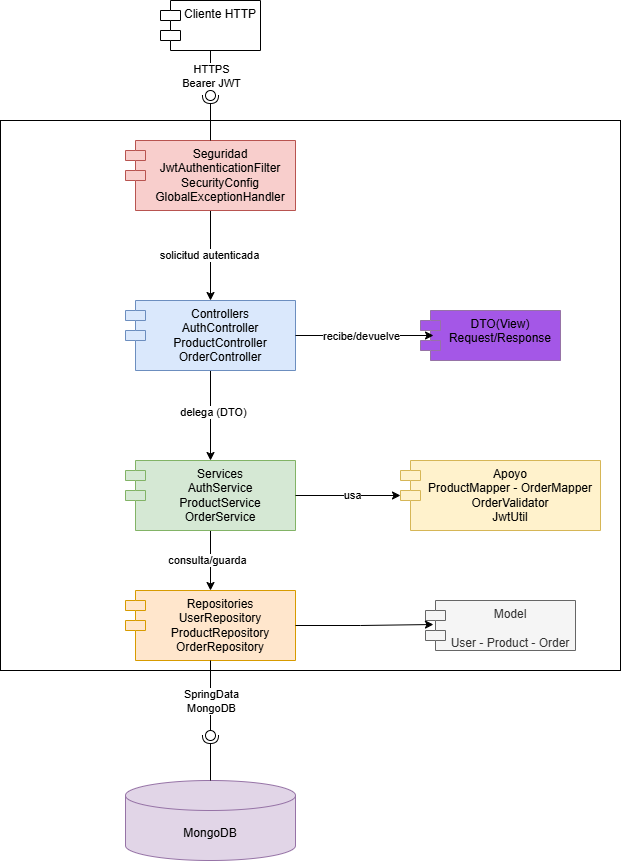

The diagram above was exported from draw.io. Its source (the exported page's mxGraphModel, read from the mxfile embedded in the PNG):
<mxGraphModel dx="1771" dy="988" grid="1" gridSize="10" guides="1" tooltips="1" connect="1" arrows="1" fold="1" page="1" pageScale="1" pageWidth="827" pageHeight="1169" math="0" shadow="0">
  <root>
    <mxCell id="0" />
    <mxCell id="1" parent="0" />
    <mxCell id="UQamxuffPszrDgwIgGiG-2" parent="1" style="shape=module;align=left;spacingLeft=20;align=center;verticalAlign=top;whiteSpace=wrap;html=1;" value="Cliente HTTP" vertex="1">
      <mxGeometry height="50" width="100" x="340" y="90" as="geometry" />
    </mxCell>
    <mxCell id="UQamxuffPszrDgwIgGiG-9" edge="1" parent="1" source="UQamxuffPszrDgwIgGiG-3" style="edgeStyle=orthogonalEdgeStyle;rounded=0;orthogonalLoop=1;jettySize=auto;html=1;" target="UQamxuffPszrDgwIgGiG-8">
      <mxGeometry relative="1" as="geometry" />
    </mxCell>
    <mxCell id="UQamxuffPszrDgwIgGiG-10" connectable="0" parent="UQamxuffPszrDgwIgGiG-9" style="edgeLabel;html=1;align=center;verticalAlign=middle;resizable=0;points=[];" value="solicitud autenticada" vertex="1">
      <mxGeometry relative="1" x="-0.0222" y="-2" as="geometry">
        <mxPoint as="offset" />
      </mxGeometry>
    </mxCell>
    <mxCell id="UQamxuffPszrDgwIgGiG-3" parent="1" style="shape=module;align=left;spacingLeft=20;align=center;verticalAlign=top;whiteSpace=wrap;html=1;fillColor=#f8cecc;strokeColor=#b85450;" value="Seguridad&lt;br&gt;JwtAuthenticationFilter&lt;br&gt;SecurityConfig&lt;br&gt;GlobalExceptionHandler" vertex="1">
      <mxGeometry height="70" width="170" x="305" y="230" as="geometry" />
    </mxCell>
    <mxCell id="UQamxuffPszrDgwIgGiG-4" edge="1" parent="1" source="UQamxuffPszrDgwIgGiG-3" style="rounded=0;orthogonalLoop=1;jettySize=auto;html=1;endArrow=halfCircle;endFill=0;endSize=6;strokeWidth=1;sketch=0;exitX=0.5;exitY=0;exitDx=0;exitDy=0;" value="">
      <mxGeometry relative="1" as="geometry">
        <mxPoint x="385" y="230" as="sourcePoint" />
        <mxPoint x="390" y="185" as="targetPoint" />
      </mxGeometry>
    </mxCell>
    <mxCell id="UQamxuffPszrDgwIgGiG-5" edge="1" parent="1" source="UQamxuffPszrDgwIgGiG-2" style="rounded=0;orthogonalLoop=1;jettySize=auto;html=1;endArrow=oval;endFill=0;sketch=0;sourcePerimeterSpacing=0;targetPerimeterSpacing=0;endSize=10;exitX=0.5;exitY=1;exitDx=0;exitDy=0;" value="">
      <mxGeometry relative="1" as="geometry">
        <mxPoint x="374" y="185" as="sourcePoint" />
        <mxPoint x="390" y="185" as="targetPoint" />
      </mxGeometry>
    </mxCell>
    <mxCell id="UQamxuffPszrDgwIgGiG-7" connectable="0" parent="UQamxuffPszrDgwIgGiG-5" style="edgeLabel;html=1;align=center;verticalAlign=middle;resizable=0;points=[];" value="HTTPS&lt;br&gt;Bearer JWT" vertex="1">
      <mxGeometry relative="1" x="0.1111" as="geometry">
        <mxPoint as="offset" />
      </mxGeometry>
    </mxCell>
    <mxCell id="UQamxuffPszrDgwIgGiG-6" parent="1" style="ellipse;whiteSpace=wrap;html=1;align=center;aspect=fixed;fillColor=none;strokeColor=none;resizable=0;perimeter=centerPerimeter;rotatable=0;allowArrows=0;points=[];outlineConnect=1;" value="" vertex="1">
      <mxGeometry height="10" width="10" x="389" y="180" as="geometry" />
    </mxCell>
    <mxCell id="UQamxuffPszrDgwIgGiG-15" edge="1" parent="1" source="UQamxuffPszrDgwIgGiG-8" style="edgeStyle=orthogonalEdgeStyle;rounded=0;orthogonalLoop=1;jettySize=auto;html=1;exitX=0.5;exitY=1;exitDx=0;exitDy=0;entryX=0.5;entryY=0;entryDx=0;entryDy=0;" target="UQamxuffPszrDgwIgGiG-14">
      <mxGeometry relative="1" as="geometry" />
    </mxCell>
    <mxCell id="UQamxuffPszrDgwIgGiG-16" connectable="0" parent="UQamxuffPszrDgwIgGiG-15" style="edgeLabel;html=1;align=center;verticalAlign=middle;resizable=0;points=[];" value="delega (DTO)" vertex="1">
      <mxGeometry relative="1" x="-0.0889" y="2" as="geometry">
        <mxPoint as="offset" />
      </mxGeometry>
    </mxCell>
    <mxCell id="UQamxuffPszrDgwIgGiG-8" parent="1" style="shape=module;align=left;spacingLeft=20;align=center;verticalAlign=top;whiteSpace=wrap;html=1;fillColor=#dae8fc;strokeColor=#6c8ebf;" value="Controllers&lt;br&gt;AuthController&lt;br&gt;ProductController&lt;br&gt;OrderController" vertex="1">
      <mxGeometry height="70" width="170" x="305" y="390" as="geometry" />
    </mxCell>
    <mxCell id="UQamxuffPszrDgwIgGiG-11" parent="1" style="shape=module;align=left;spacingLeft=20;align=center;verticalAlign=top;whiteSpace=wrap;html=1;fillColor=#A457E7;strokeColor=#9673a6;" value="DTO(View)&lt;br&gt;Request/Response" vertex="1">
      <mxGeometry height="50" width="140" x="600" y="400" as="geometry" />
    </mxCell>
    <mxCell id="UQamxuffPszrDgwIgGiG-12" edge="1" parent="1" source="UQamxuffPszrDgwIgGiG-8" style="edgeStyle=orthogonalEdgeStyle;rounded=0;orthogonalLoop=1;jettySize=auto;html=1;exitX=1;exitY=0.5;exitDx=0;exitDy=0;entryX=0.093;entryY=0.5;entryDx=0;entryDy=0;entryPerimeter=0;" target="UQamxuffPszrDgwIgGiG-11">
      <mxGeometry relative="1" as="geometry" />
    </mxCell>
    <mxCell id="UQamxuffPszrDgwIgGiG-13" connectable="0" parent="UQamxuffPszrDgwIgGiG-12" style="edgeLabel;html=1;align=center;verticalAlign=middle;resizable=0;points=[];" value="recibe/devuelve" vertex="1">
      <mxGeometry relative="1" x="-0.4059" as="geometry">
        <mxPoint x="24" as="offset" />
      </mxGeometry>
    </mxCell>
    <mxCell id="UQamxuffPszrDgwIgGiG-22" edge="1" parent="1" source="UQamxuffPszrDgwIgGiG-14" style="edgeStyle=orthogonalEdgeStyle;rounded=0;orthogonalLoop=1;jettySize=auto;html=1;exitX=0.5;exitY=1;exitDx=0;exitDy=0;entryX=0.5;entryY=0;entryDx=0;entryDy=0;" target="UQamxuffPszrDgwIgGiG-21">
      <mxGeometry relative="1" as="geometry" />
    </mxCell>
    <mxCell id="UQamxuffPszrDgwIgGiG-23" connectable="0" parent="UQamxuffPszrDgwIgGiG-22" style="edgeLabel;html=1;align=center;verticalAlign=middle;resizable=0;points=[];" value="consulta/guarda" vertex="1">
      <mxGeometry relative="1" x="-0.0333" y="-4" as="geometry">
        <mxPoint as="offset" />
      </mxGeometry>
    </mxCell>
    <mxCell id="UQamxuffPszrDgwIgGiG-14" parent="1" style="shape=module;align=left;spacingLeft=20;align=center;verticalAlign=top;whiteSpace=wrap;html=1;fillColor=#d5e8d4;strokeColor=#82b366;" value="Services&lt;br&gt;AuthService&lt;br&gt;ProductService&lt;br&gt;OrderService" vertex="1">
      <mxGeometry height="70" width="170" x="305" y="550" as="geometry" />
    </mxCell>
    <mxCell id="UQamxuffPszrDgwIgGiG-18" parent="1" style="shape=module;align=left;spacingLeft=20;align=center;verticalAlign=top;whiteSpace=wrap;html=1;fillColor=#fff2cc;strokeColor=#d6b656;" value="Apoyo&lt;br&gt;ProductMapper - OrderMapper&lt;br&gt;OrderValidator&lt;br&gt;JwtUtil" vertex="1">
      <mxGeometry height="70" width="200" x="580" y="550" as="geometry" />
    </mxCell>
    <mxCell id="UQamxuffPszrDgwIgGiG-19" edge="1" parent="1" source="UQamxuffPszrDgwIgGiG-14" style="edgeStyle=orthogonalEdgeStyle;rounded=0;orthogonalLoop=1;jettySize=auto;html=1;exitX=1;exitY=0.5;exitDx=0;exitDy=0;entryX=0;entryY=0;entryDx=0;entryDy=35;entryPerimeter=0;" target="UQamxuffPszrDgwIgGiG-18">
      <mxGeometry relative="1" as="geometry" />
    </mxCell>
    <mxCell id="UQamxuffPszrDgwIgGiG-20" connectable="0" parent="UQamxuffPszrDgwIgGiG-19" style="edgeLabel;html=1;align=center;verticalAlign=middle;resizable=0;points=[];" value="usa" vertex="1">
      <mxGeometry relative="1" x="0.0747" y="1" as="geometry">
        <mxPoint as="offset" />
      </mxGeometry>
    </mxCell>
    <mxCell id="UQamxuffPszrDgwIgGiG-21" parent="1" style="shape=module;align=left;spacingLeft=20;align=center;verticalAlign=top;whiteSpace=wrap;html=1;fillColor=#ffe6cc;strokeColor=#d79b00;" value="Repositories&lt;br&gt;UserRepository&lt;br&gt;ProductRepository&lt;br&gt;OrderRepository" vertex="1">
      <mxGeometry height="70" width="170" x="305" y="680" as="geometry" />
    </mxCell>
    <mxCell id="UQamxuffPszrDgwIgGiG-24" parent="1" style="shape=module;align=left;spacingLeft=20;align=center;verticalAlign=top;whiteSpace=wrap;html=1;fillColor=#f5f5f5;fontColor=#333333;strokeColor=#666666;" value="Model&lt;br&gt;&lt;br&gt;User - Product - Order&lt;div&gt;&lt;br/&gt;&lt;/div&gt;" vertex="1">
      <mxGeometry height="50" width="150" x="605" y="690" as="geometry" />
    </mxCell>
    <mxCell id="UQamxuffPszrDgwIgGiG-25" edge="1" parent="1" source="UQamxuffPszrDgwIgGiG-21" style="edgeStyle=orthogonalEdgeStyle;rounded=0;orthogonalLoop=1;jettySize=auto;html=1;entryX=0.053;entryY=0.48;entryDx=0;entryDy=0;entryPerimeter=0;" target="UQamxuffPszrDgwIgGiG-24">
      <mxGeometry relative="1" as="geometry" />
    </mxCell>
    <mxCell id="UQamxuffPszrDgwIgGiG-26" parent="1" style="shape=cylinder3;whiteSpace=wrap;html=1;boundedLbl=1;backgroundOutline=1;size=15;fillColor=#e1d5e7;strokeColor=#9673a6;" value="MongoDB" vertex="1">
      <mxGeometry height="80" width="170" x="305" y="870" as="geometry" />
    </mxCell>
    <mxCell id="UQamxuffPszrDgwIgGiG-27" edge="1" parent="1" source="UQamxuffPszrDgwIgGiG-26" style="rounded=0;orthogonalLoop=1;jettySize=auto;html=1;endArrow=halfCircle;endFill=0;endSize=6;strokeWidth=1;sketch=0;exitX=0.5;exitY=0;exitDx=0;exitDy=0;exitPerimeter=0;" target="UQamxuffPszrDgwIgGiG-29" value="">
      <mxGeometry relative="1" as="geometry">
        <mxPoint x="414" y="825" as="sourcePoint" />
      </mxGeometry>
    </mxCell>
    <mxCell id="UQamxuffPszrDgwIgGiG-28" edge="1" parent="1" source="UQamxuffPszrDgwIgGiG-21" style="rounded=0;orthogonalLoop=1;jettySize=auto;html=1;endArrow=oval;endFill=0;sketch=0;sourcePerimeterSpacing=0;targetPerimeterSpacing=0;endSize=10;exitX=0.5;exitY=1;exitDx=0;exitDy=0;" target="UQamxuffPszrDgwIgGiG-29" value="">
      <mxGeometry relative="1" as="geometry">
        <mxPoint x="380" y="781" as="sourcePoint" />
      </mxGeometry>
    </mxCell>
    <mxCell id="V7B8acP-MqT3KTOstq6W-2" connectable="0" parent="UQamxuffPszrDgwIgGiG-28" style="edgeLabel;html=1;align=center;verticalAlign=middle;resizable=0;points=[];" value="SpringData&lt;br&gt;MongoDB" vertex="1">
      <mxGeometry relative="1" x="-0.1467" y="-1" as="geometry">
        <mxPoint x="1" y="8" as="offset" />
      </mxGeometry>
    </mxCell>
    <mxCell id="UQamxuffPszrDgwIgGiG-29" parent="1" style="ellipse;whiteSpace=wrap;html=1;align=center;aspect=fixed;fillColor=none;strokeColor=none;resizable=0;perimeter=centerPerimeter;rotatable=0;allowArrows=0;points=[];outlineConnect=1;" value="" vertex="1">
      <mxGeometry height="10" width="10" x="385" y="820" as="geometry" />
    </mxCell>
    <mxCell id="V7B8acP-MqT3KTOstq6W-1" parent="1" style="rounded=0;whiteSpace=wrap;html=1;fillColor=none;" value="" vertex="1">
      <mxGeometry height="550" width="620" x="180" y="210" as="geometry" />
    </mxCell>
  </root>
</mxGraphModel>